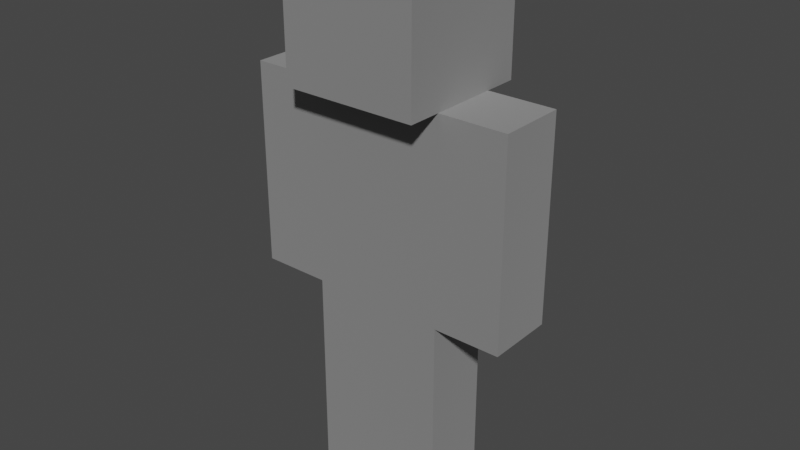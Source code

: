 # Source: human.blend  (saved by Blender 2.83.19; exported with 4.5.12 LTS)
import bpy
from mathutils import Matrix  # noqa: F401  (used for matrix-valued properties, if any)

bpy.ops.wm.read_factory_settings(use_empty=True)
scene = bpy.context.scene
scene.name = 'Scene'

# ---- collections
col_collection = bpy.data.collections.new('Collection'); scene.collection.children.link(col_collection)

# ---- materials (node trees are filled in below, after node groups)
mat_02___default_001 = bpy.data.materials.new('02 - Default.001')
mat_02___default_001.use_transparent_shadow = False
mat_02___default_001.diffuse_color = (0.5882, 0.5882, 0.5882, 1.0)
mat_02___default_001.roughness = 0.8586
mat_02___default_001.specular_intensity = 0.0
mat_02___default_001.metallic = 1.0
mat_02___default_002 = bpy.data.materials.new('02 - Default.002')
mat_02___default_002.use_transparent_shadow = False
mat_02___default_002.diffuse_color = (0.5882, 0.5882, 0.5882, 1.0)
mat_02___default_002.roughness = 0.8586
mat_02___default_002.specular_intensity = 0.0
mat_02___default_002.metallic = 1.0
mat_02___default_003 = bpy.data.materials.new('02 - Default.003')
mat_02___default_003.use_transparent_shadow = False
mat_02___default_003.diffuse_color = (0.5882, 0.5882, 0.5882, 1.0)
mat_02___default_003.roughness = 0.8586
mat_02___default_003.specular_intensity = 0.0
mat_02___default_003.metallic = 1.0
mat_02___default_004 = bpy.data.materials.new('02 - Default.004')
mat_02___default_004.use_transparent_shadow = False
mat_02___default_004.diffuse_color = (0.5882, 0.5882, 0.5882, 1.0)
mat_02___default_004.roughness = 0.8586
mat_02___default_004.specular_intensity = 0.0
mat_02___default_004.metallic = 1.0
mat_02___default_005 = bpy.data.materials.new('02 - Default.005')
mat_02___default_005.use_transparent_shadow = False
mat_02___default_005.diffuse_color = (0.5882, 0.5882, 0.5882, 1.0)
mat_02___default_005.roughness = 0.8586
mat_02___default_005.specular_intensity = 0.0
mat_02___default_005.metallic = 1.0
mat_02___default_006 = bpy.data.materials.new('02 - Default.006')
mat_02___default_006.use_transparent_shadow = False
mat_02___default_006.diffuse_color = (0.5882, 0.5882, 0.5882, 1.0)
mat_02___default_006.roughness = 0.8586
mat_02___default_006.specular_intensity = 0.0
mat_02___default_006.metallic = 1.0

# ---- material node trees
mat_02___default_001.use_nodes = True; mat_02___default_001.node_tree.nodes.clear()
_N = mat_02___default_001.node_tree.nodes; _L = mat_02___default_001.node_tree.links
n0 = _N.new('ShaderNodeBsdfPrincipled'); n0.name = 'Principled BSDF'; n0.location = (10, 300)
n0.distribution = 'GGX'
n0.subsurface_method = 'BURLEY'
n0.inputs[0].default_value = (0.5882, 0.5882, 0.5882, 1.0)
n0.inputs[1].default_value = 1.0
n0.inputs[2].default_value = 0.8586
n0.inputs[3].default_value = 1.45
n0.inputs[13].default_value = 0.0
n0.inputs[27].default_value = (0.0, 0.0, 0.0, 1.0)
n0.inputs[28].default_value = 1.0
n1 = _N.new('ShaderNodeOutputMaterial'); n1.name = 'Material Output'; n1.location = (300, 300)
n2 = _N.new('ShaderNodeNormalMap'); n2.name = 'Normal Map'; n2.location = (-300, -300)
n2.label = 'Normal/Map'
_L.new(n0.outputs[0], n1.inputs[0])
_L.new(n2.outputs[0], n0.inputs[5])
n1.is_active_output = True
mat_02___default_002.use_nodes = True; mat_02___default_002.node_tree.nodes.clear()
_N = mat_02___default_002.node_tree.nodes; _L = mat_02___default_002.node_tree.links
n0 = _N.new('ShaderNodeBsdfPrincipled'); n0.name = 'Principled BSDF'; n0.location = (10, 300)
n0.distribution = 'GGX'
n0.subsurface_method = 'BURLEY'
n0.inputs[0].default_value = (0.5882, 0.5882, 0.5882, 1.0)
n0.inputs[1].default_value = 1.0
n0.inputs[2].default_value = 0.8586
n0.inputs[3].default_value = 1.45
n0.inputs[13].default_value = 0.0
n0.inputs[27].default_value = (0.0, 0.0, 0.0, 1.0)
n0.inputs[28].default_value = 1.0
n1 = _N.new('ShaderNodeOutputMaterial'); n1.name = 'Material Output'; n1.location = (300, 300)
n2 = _N.new('ShaderNodeNormalMap'); n2.name = 'Normal Map'; n2.location = (-300, -300)
n2.label = 'Normal/Map'
_L.new(n0.outputs[0], n1.inputs[0])
_L.new(n2.outputs[0], n0.inputs[5])
n1.is_active_output = True
mat_02___default_003.use_nodes = True; mat_02___default_003.node_tree.nodes.clear()
_N = mat_02___default_003.node_tree.nodes; _L = mat_02___default_003.node_tree.links
n0 = _N.new('ShaderNodeBsdfPrincipled'); n0.name = 'Principled BSDF'; n0.location = (10, 300)
n0.distribution = 'GGX'
n0.subsurface_method = 'BURLEY'
n0.inputs[0].default_value = (0.5882, 0.5882, 0.5882, 1.0)
n0.inputs[1].default_value = 1.0
n0.inputs[2].default_value = 0.8586
n0.inputs[3].default_value = 1.45
n0.inputs[13].default_value = 0.0
n0.inputs[27].default_value = (0.0, 0.0, 0.0, 1.0)
n0.inputs[28].default_value = 1.0
n1 = _N.new('ShaderNodeOutputMaterial'); n1.name = 'Material Output'; n1.location = (300, 300)
n2 = _N.new('ShaderNodeNormalMap'); n2.name = 'Normal Map'; n2.location = (-300, -300)
n2.label = 'Normal/Map'
_L.new(n0.outputs[0], n1.inputs[0])
_L.new(n2.outputs[0], n0.inputs[5])
n1.is_active_output = True
mat_02___default_004.use_nodes = True; mat_02___default_004.node_tree.nodes.clear()
_N = mat_02___default_004.node_tree.nodes; _L = mat_02___default_004.node_tree.links
n0 = _N.new('ShaderNodeBsdfPrincipled'); n0.name = 'Principled BSDF'; n0.location = (10, 300)
n0.distribution = 'GGX'
n0.subsurface_method = 'BURLEY'
n0.inputs[0].default_value = (0.5882, 0.5882, 0.5882, 1.0)
n0.inputs[1].default_value = 1.0
n0.inputs[2].default_value = 0.8586
n0.inputs[3].default_value = 1.45
n0.inputs[13].default_value = 0.0
n0.inputs[27].default_value = (0.0, 0.0, 0.0, 1.0)
n0.inputs[28].default_value = 1.0
n1 = _N.new('ShaderNodeOutputMaterial'); n1.name = 'Material Output'; n1.location = (300, 300)
n2 = _N.new('ShaderNodeNormalMap'); n2.name = 'Normal Map'; n2.location = (-300, -300)
n2.label = 'Normal/Map'
_L.new(n0.outputs[0], n1.inputs[0])
_L.new(n2.outputs[0], n0.inputs[5])
n1.is_active_output = True
mat_02___default_005.use_nodes = True; mat_02___default_005.node_tree.nodes.clear()
_N = mat_02___default_005.node_tree.nodes; _L = mat_02___default_005.node_tree.links
n0 = _N.new('ShaderNodeBsdfPrincipled'); n0.name = 'Principled BSDF'; n0.location = (10, 300)
n0.distribution = 'GGX'
n0.subsurface_method = 'BURLEY'
n0.inputs[0].default_value = (0.5882, 0.5882, 0.5882, 1.0)
n0.inputs[1].default_value = 1.0
n0.inputs[2].default_value = 0.8586
n0.inputs[3].default_value = 1.45
n0.inputs[13].default_value = 0.0
n0.inputs[27].default_value = (0.0, 0.0, 0.0, 1.0)
n0.inputs[28].default_value = 1.0
n1 = _N.new('ShaderNodeOutputMaterial'); n1.name = 'Material Output'; n1.location = (300, 300)
n2 = _N.new('ShaderNodeNormalMap'); n2.name = 'Normal Map'; n2.location = (-300, -300)
n2.label = 'Normal/Map'
_L.new(n0.outputs[0], n1.inputs[0])
_L.new(n2.outputs[0], n0.inputs[5])
n1.is_active_output = True
mat_02___default_006.use_nodes = True; mat_02___default_006.node_tree.nodes.clear()
_N = mat_02___default_006.node_tree.nodes; _L = mat_02___default_006.node_tree.links
n0 = _N.new('ShaderNodeBsdfPrincipled'); n0.name = 'Principled BSDF'; n0.location = (10, 300)
n0.distribution = 'GGX'
n0.subsurface_method = 'BURLEY'
n0.inputs[0].default_value = (0.5882, 0.5882, 0.5882, 1.0)
n0.inputs[1].default_value = 1.0
n0.inputs[2].default_value = 0.8586
n0.inputs[3].default_value = 1.45
n0.inputs[13].default_value = 0.0
n0.inputs[27].default_value = (0.0, 0.0, 0.0, 1.0)
n0.inputs[28].default_value = 1.0
n1 = _N.new('ShaderNodeOutputMaterial'); n1.name = 'Material Output'; n1.location = (300, 300)
n2 = _N.new('ShaderNodeNormalMap'); n2.name = 'Normal Map'; n2.location = (-300, -300)
n2.label = 'Normal/Map'
_L.new(n0.outputs[0], n1.inputs[0])
_L.new(n2.outputs[0], n0.inputs[5])
n1.is_active_output = True

# ---- world
world_world = bpy.data.worlds.new('World'); scene.world = world_world
world_world.use_nodes = True; world_world.node_tree.nodes.clear()
_N = world_world.node_tree.nodes; _L = world_world.node_tree.links
n0 = _N.new('ShaderNodeOutputWorld'); n0.name = 'World Output'; n0.location = (300, 300)
n1 = _N.new('ShaderNodeBackground'); n1.name = 'Background'; n1.location = (10, 300)
n1.inputs[0].default_value = (0.05088, 0.05088, 0.05088, 1.0)
_L.new(n1.outputs[0], n0.inputs[0])
n0.is_active_output = True
world_world.color = (0.05088, 0.05088, 0.05088)
world_world.use_sun_shadow = False
world_world.sun_shadow_jitter_overblur = 0.0

# ---- meshes
me_mesh_001 = bpy.data.meshes.new('Mesh.001')
me_mesh_001.from_pydata([(-12.0, -6.0, -7.333), (12.0, -6.0, -7.333), (-12.0, 6.0, -7.333), (12.0, 6.0, -7.333), (-12.0, -6.0, 28.67), (12.0, -6.0, 28.67), (-12.0, 6.0, 28.67), (12.0, 6.0, 28.67), (-12.0, -6.0, -7.333), (-12.0, 6.0, -7.333), (-12.0, -6.0, 28.67), (-12.0, 6.0, 28.67)], [], [(0, 2, 3, 1), (4, 5, 7, 6), (0, 1, 5, 4), (1, 3, 7, 5), (3, 2, 6, 7), (8, 9, 11, 10)])
me_mesh_001.polygons.foreach_set('use_smooth', [True] * 6)
_k = set([(0, 1), (0, 2), (0, 4), (1, 3), (1, 5), (2, 3), (2, 6), (3, 7), (4, 5), (4, 6), (5, 7), (6, 7), (8, 9), (8, 10), (9, 11), (10, 11)])
me_mesh_001.attributes.new('sharp_edge', 'BOOLEAN', 'EDGE').data.foreach_set('value', [ (min(e.vertices), max(e.vertices)) in _k for e in me_mesh_001.edges])
_uv = me_mesh_001.uv_layers.new(name='UVChannel_1')
_uv.uv.foreach_set('vector', [0.4375, 0.6875, 0.4375, 0.75, 0.5625, 0.75, 0.5624, 0.6875, 0.3125, 0.6875, 0.4375, 0.6875, 0.4375, 0.75, 0.3125, 0.75, 0.3125, 0.5, 0.4375, 0.5, 0.4375, 0.6875, 0.3125, 0.6875, 0.4375, 0.5, 0.5, 0.5, 0.5, 0.6875, 0.4375, 0.6875, 0.5, 0.5, 0.625, 0.5, 0.625, 0.6875, 0.5, 0.6875, 0.75, 0.5, 0.8125, 0.5, 0.8125, 0.6875, 0.75, 0.6875])
me_mesh_001.materials.append(mat_02___default_001)
me_mesh_001.use_remesh_fix_poles = True
me_mesh_001.use_remesh_preserve_attributes = False
me_mesh_001.use_mirror_vertex_groups = False
me_mesh_001.update()
me_mesh_001.normals_split_custom_set([tuple(v) for v in zip(*[iter([0.0, 0.0, -1.0, 0.0, 0.0, -1.0, 0.0, 0.0, -1.0, 0.0, 0.0, -1.0, 0.0, 0.0, 1.0, 0.0, 0.0, 1.0, 0.0, 0.0, 1.0, 0.0, 0.0, 1.0, 0.0, -1.0, 0.0, 0.0, -1.0, 0.0, 0.0, -1.0, 0.0, 0.0, -1.0, 0.0, 1.0, 0.0, 0.0, 1.0, 0.0, 0.0, 1.0, 0.0, 0.0, 1.0, 0.0, 0.0, 0.0, 1.0, 0.0, 0.0, 1.0, 0.0, 0.0, 1.0, 0.0, 0.0, 1.0, 0.0, 1.0, 0.0, 0.0, 1.0, 0.0, 0.0, 1.0, 0.0, 0.0, 1.0, 0.0, 0.0])] * 3)])
me_mesh_002 = bpy.data.meshes.new('Mesh.002')
me_mesh_002.from_pydata([(-12.0, -12.0, 28.67), (12.0, -12.0, 28.67), (-12.0, 12.0, 28.67), (12.0, 12.0, 28.67), (-12.0, -12.0, 52.67), (12.0, -12.0, 52.67), (-12.0, 12.0, 52.67), (12.0, 12.0, 52.67)], [], [(0, 2, 3, 1), (4, 5, 7, 6), (0, 1, 5, 4), (1, 3, 7, 5), (3, 2, 6, 7), (2, 0, 4, 6)])
me_mesh_002.polygons.foreach_set('use_smooth', [True] * 6)
_k = set([(0, 1), (0, 2), (0, 4), (1, 3), (1, 5), (2, 3), (2, 6), (3, 7), (4, 5), (4, 6), (5, 7), (6, 7)])
me_mesh_002.attributes.new('sharp_edge', 'BOOLEAN', 'EDGE').data.foreach_set('value', [ (min(e.vertices), max(e.vertices)) in _k for e in me_mesh_002.edges])
_uv = me_mesh_002.uv_layers.new(name='UVChannel_1')
_uv.uv.foreach_set('vector', [0.25, 1.0, 0.375, 1.0, 0.375, 0.875, 0.25, 0.875, 0.125, 0.875, 0.25, 0.875, 0.25, 1.0, 0.125, 1.0, 0.125, 0.75, 0.25, 0.75, 0.25, 0.875, 0.125, 0.875, 0.25, 0.75, 0.375, 0.75, 0.375, 0.875, 0.25, 0.875, 0.375, 0.75, 0.5, 0.75, 0.5, 0.875, 0.375, 0.875, 0.0, 0.75, 0.125, 0.75, 0.125, 0.875, 0.0, 0.875])
me_mesh_002.materials.append(mat_02___default_002)
me_mesh_002.use_remesh_fix_poles = True
me_mesh_002.use_remesh_preserve_attributes = False
me_mesh_002.use_mirror_vertex_groups = False
me_mesh_002.update()
me_mesh_002.normals_split_custom_set([tuple(v) for v in zip(*[iter([0.0, 0.0, -1.0, 0.0, 0.0, -1.0, 0.0, 0.0, -1.0, 0.0, 0.0, -1.0, 0.0, 0.0, 1.0, 0.0, 0.0, 1.0, 0.0, 0.0, 1.0, 0.0, 0.0, 1.0, 0.0, -1.0, 0.0, 0.0, -1.0, 0.0, 0.0, -1.0, 0.0, 0.0, -1.0, 0.0, 1.0, 0.0, 0.0, 1.0, 0.0, 0.0, 1.0, 0.0, 0.0, 1.0, 0.0, 0.0, 0.0, 1.0, 0.0, 0.0, 1.0, 0.0, 0.0, 1.0, 0.0, 0.0, 1.0, 0.0, -1.0, 0.0, 0.0, -1.0, 0.0, 0.0, -1.0, 0.0, 0.0, -1.0, 0.0, 0.0])] * 3)])
me_mesh_003 = bpy.data.meshes.new('Mesh.003')
me_mesh_003.from_pydata([(-24.0, -6.0, -7.333), (-12.0, -6.0, -7.333), (-24.0, 6.0, -7.333), (-12.0, 6.0, -7.333), (-24.0, -6.0, 28.67), (-12.0, -6.0, 28.67), (-24.0, 6.0, 28.67), (-12.0, 6.0, 28.67)], [], [(0, 2, 3, 1), (4, 5, 7, 6), (0, 1, 5, 4), (1, 3, 7, 5), (3, 2, 6, 7), (2, 0, 4, 6)])
me_mesh_003.polygons.foreach_set('use_smooth', [True] * 6)
_k = set([(0, 1), (0, 2), (0, 4), (1, 3), (1, 5), (2, 3), (2, 6), (3, 7), (4, 5), (4, 6), (5, 7), (6, 7)])
me_mesh_003.attributes.new('sharp_edge', 'BOOLEAN', 'EDGE').data.foreach_set('value', [ (min(e.vertices), max(e.vertices)) in _k for e in me_mesh_003.edges])
_uv = me_mesh_003.uv_layers.new(name='UVChannel_1')
_uv.uv.foreach_set('vector', [0.75, 0.6875, 0.75, 0.75, 0.8125, 0.75, 0.8125, 0.6875, 0.6875, 0.6875, 0.75, 0.6875, 0.75, 0.75, 0.6875, 0.75, 0.6875, 0.5, 0.75, 0.5, 0.75, 0.6875, 0.6875, 0.6875, 0.75, 0.5, 0.8125, 0.5, 0.8125, 0.6875, 0.75, 0.6875, 0.8125, 0.5, 0.875, 0.5, 0.875, 0.6875, 0.8125, 0.6875, 0.625, 0.5, 0.6875, 0.5, 0.6875, 0.6875, 0.625, 0.6875])
me_mesh_003.materials.append(mat_02___default_003)
me_mesh_003.use_remesh_fix_poles = True
me_mesh_003.use_remesh_preserve_attributes = False
me_mesh_003.use_mirror_vertex_groups = False
me_mesh_003.update()
me_mesh_003.normals_split_custom_set([tuple(v) for v in zip(*[iter([0.0, 0.0, -1.0, 0.0, 0.0, -1.0, 0.0, 0.0, -1.0, 0.0, 0.0, -1.0, 0.0, 0.0, 1.0, 0.0, 0.0, 1.0, 0.0, 0.0, 1.0, 0.0, 0.0, 1.0, 0.0, -1.0, 0.0, 0.0, -1.0, 0.0, 0.0, -1.0, 0.0, 0.0, -1.0, 0.0, 1.0, 0.0, 0.0, 1.0, 0.0, 0.0, 1.0, 0.0, 0.0, 1.0, 0.0, 0.0, 0.0, 1.0, 0.0, 0.0, 1.0, 0.0, 0.0, 1.0, 0.0, 0.0, 1.0, 0.0, -1.0, 0.0, 0.0, -1.0, 0.0, 0.0, -1.0, 0.0, 0.0, -1.0, 0.0, 0.0])] * 3)])
me_mesh_004 = bpy.data.meshes.new('Mesh.004')
me_mesh_004.from_pydata([(12.0, -6.0, -7.333), (24.0, -6.0, -7.333), (12.0, 6.0, -7.333), (24.0, 6.0, -7.333), (12.0, -6.0, 28.67), (24.0, -6.0, 28.67), (12.0, 6.0, 28.67), (24.0, 6.0, 28.67)], [], [(0, 2, 3, 1), (4, 5, 7, 6), (0, 1, 5, 4), (1, 3, 7, 5), (3, 2, 6, 7), (2, 0, 4, 6)])
me_mesh_004.polygons.foreach_set('use_smooth', [True] * 6)
_k = set([(0, 1), (0, 2), (0, 4), (1, 3), (1, 5), (2, 3), (2, 6), (3, 7), (4, 5), (4, 6), (5, 7), (6, 7)])
me_mesh_004.attributes.new('sharp_edge', 'BOOLEAN', 'EDGE').data.foreach_set('value', [ (min(e.vertices), max(e.vertices)) in _k for e in me_mesh_004.edges])
_uv = me_mesh_004.uv_layers.new(name='UVChannel_1')
_uv.uv.foreach_set('vector', [0.625, 0.1875, 0.625, 0.25, 0.6875, 0.25, 0.6875, 0.1875, 0.5625, 0.1875, 0.625, 0.1875, 0.625, 0.25, 0.5625, 0.25, 0.5625, 0.0, 0.625, 0.0, 0.625, 0.1875, 0.5625, 0.1875, 0.625, 0.0, 0.6875, 0.0, 0.6875, 0.1875, 0.625, 0.1875, 0.6875, 0.0, 0.75, 0.0, 0.75, 0.1875, 0.6875, 0.1875, 0.5, 0.0, 0.5625, 0.0, 0.5625, 0.1875, 0.5, 0.1875])
me_mesh_004.materials.append(mat_02___default_004)
me_mesh_004.use_remesh_fix_poles = True
me_mesh_004.use_remesh_preserve_attributes = False
me_mesh_004.use_mirror_vertex_groups = False
me_mesh_004.update()
me_mesh_004.normals_split_custom_set([tuple(v) for v in zip(*[iter([0.0, 0.0, -1.0, 0.0, 0.0, -1.0, 0.0, 0.0, -1.0, 0.0, 0.0, -1.0, 0.0, 0.0, 1.0, 0.0, 0.0, 1.0, 0.0, 0.0, 1.0, 0.0, 0.0, 1.0, 0.0, -1.0, 0.0, 0.0, -1.0, 0.0, 0.0, -1.0, 0.0, 0.0, -1.0, 0.0, 1.0, 0.0, 0.0, 1.0, 0.0, 0.0, 1.0, 0.0, 0.0, 1.0, 0.0, 0.0, 0.0, 1.0, 0.0, 0.0, 1.0, 0.0, 0.0, 1.0, 0.0, 0.0, 1.0, 0.0, -1.0, 0.0, 0.0, -1.0, 0.0, 0.0, -1.0, 0.0, 0.0, -1.0, 0.0, 0.0])] * 3)])
me_mesh_005 = bpy.data.meshes.new('Mesh.005')
me_mesh_005.from_pydata([(-12.0, -6.0, -43.33), (-1.711e-07, -6.0, -43.33), (-12.0, 6.0, -43.33), (-1.711e-07, 6.0, -43.33), (-12.0, -6.0, -7.333), (-1.711e-07, -6.0, -7.333), (-12.0, 6.0, -7.333), (-1.711e-07, 6.0, -7.333)], [], [(0, 2, 3, 1), (4, 5, 7, 6), (0, 1, 5, 4), (1, 3, 7, 5), (3, 2, 6, 7), (2, 0, 4, 6)])
me_mesh_005.polygons.foreach_set('use_smooth', [True] * 6)
_k = set([(0, 1), (0, 2), (0, 4), (1, 3), (1, 5), (2, 3), (2, 6), (3, 7), (4, 5), (4, 6), (5, 7), (6, 7)])
me_mesh_005.attributes.new('sharp_edge', 'BOOLEAN', 'EDGE').data.foreach_set('value', [ (min(e.vertices), max(e.vertices)) in _k for e in me_mesh_005.edges])
_uv = me_mesh_005.uv_layers.new(name='UVChannel_1')
_uv.uv.foreach_set('vector', [0.125, 0.6875, 0.125, 0.75, 0.1875, 0.75, 0.1875, 0.6875, 0.0625, 0.6875, 0.125, 0.6875, 0.125, 0.75, 0.0625, 0.75, 0.0625, 0.5, 0.125, 0.5, 0.125, 0.6875, 0.0625, 0.6875, 0.125, 0.5, 0.1875, 0.5, 0.1875, 0.6875, 0.125, 0.6875, 0.1875, 0.5, 0.25, 0.5, 0.25, 0.6875, 0.1875, 0.6875, 0.0, 0.5, 0.0625, 0.5, 0.0625, 0.6875, 0.0, 0.6875])
me_mesh_005.materials.append(mat_02___default_005)
me_mesh_005.use_remesh_fix_poles = True
me_mesh_005.use_remesh_preserve_attributes = False
me_mesh_005.use_mirror_vertex_groups = False
me_mesh_005.update()
me_mesh_005.normals_split_custom_set([tuple(v) for v in zip(*[iter([0.0, 0.0, -1.0, 0.0, 0.0, -1.0, 0.0, 0.0, -1.0, 0.0, 0.0, -1.0, 0.0, 0.0, 1.0, 0.0, 0.0, 1.0, 0.0, 0.0, 1.0, 0.0, 0.0, 1.0, 0.0, -1.0, 0.0, 0.0, -1.0, 0.0, 0.0, -1.0, 0.0, 0.0, -1.0, 0.0, 1.0, 0.0, 0.0, 1.0, 0.0, 0.0, 1.0, 0.0, 0.0, 1.0, 0.0, 0.0, 0.0, 1.0, 0.0, 0.0, 1.0, 0.0, 0.0, 1.0, 0.0, 0.0, 1.0, 0.0, -1.0, 0.0, 0.0, -1.0, 0.0, 0.0, -1.0, 0.0, 0.0, -1.0, 0.0, 0.0])] * 3)])
me_mesh_006 = bpy.data.meshes.new('Mesh.006')
me_mesh_006.from_pydata([(-1.711e-07, -6.0, -43.33), (12.0, -6.0, -43.33), (-1.711e-07, 6.0, -43.33), (12.0, 6.0, -43.33), (-1.711e-07, -6.0, -7.333), (12.0, -6.0, -7.333), (-1.711e-07, 6.0, -7.333), (12.0, 6.0, -7.333)], [], [(0, 2, 3, 1), (4, 5, 7, 6), (0, 1, 5, 4), (1, 3, 7, 5), (3, 2, 6, 7), (2, 0, 4, 6)])
me_mesh_006.polygons.foreach_set('use_smooth', [True] * 6)
_k = set([(0, 1), (0, 2), (0, 4), (1, 3), (1, 5), (2, 3), (2, 6), (3, 7), (4, 5), (4, 6), (5, 7), (6, 7)])
me_mesh_006.attributes.new('sharp_edge', 'BOOLEAN', 'EDGE').data.foreach_set('value', [ (min(e.vertices), max(e.vertices)) in _k for e in me_mesh_006.edges])
_uv = me_mesh_006.uv_layers.new(name='UVChannel_1')
_uv.uv.foreach_set('vector', [0.375, 0.1875, 0.375, 0.25, 0.4375, 0.25, 0.4375, 0.1875, 0.3125, 0.1875, 0.375, 0.1875, 0.375, 0.25, 0.3125, 0.25, 0.3125, 0.0, 0.375, 0.0, 0.375, 0.1875, 0.3125, 0.1875, 0.375, 0.0, 0.4375, 0.0, 0.4375, 0.1875, 0.375, 0.1875, 0.4375, 0.0, 0.5, 0.0, 0.5, 0.1875, 0.4375, 0.1875, 0.25, 0.0, 0.3125, 0.0, 0.3125, 0.1875, 0.25, 0.1875])
me_mesh_006.materials.append(mat_02___default_006)
me_mesh_006.use_remesh_fix_poles = True
me_mesh_006.use_remesh_preserve_attributes = False
me_mesh_006.use_mirror_vertex_groups = False
me_mesh_006.update()
me_mesh_006.normals_split_custom_set([tuple(v) for v in zip(*[iter([0.0, 0.0, -1.0, 0.0, 0.0, -1.0, 0.0, 0.0, -1.0, 0.0, 0.0, -1.0, 0.0, 0.0, 1.0, 0.0, 0.0, 1.0, 0.0, 0.0, 1.0, 0.0, 0.0, 1.0, 0.0, -1.0, 0.0, 0.0, -1.0, 0.0, 0.0, -1.0, 0.0, 0.0, -1.0, 0.0, 1.0, 0.0, 0.0, 1.0, 0.0, 0.0, 1.0, 0.0, 0.0, 1.0, 0.0, 0.0, 0.0, 1.0, 0.0, 0.0, 1.0, 0.0, 0.0, 1.0, 0.0, 0.0, 1.0, 0.0, -1.0, 0.0, 0.0, -1.0, 0.0, 0.0, -1.0, 0.0, 0.0, -1.0, 0.0, 0.0])] * 3)])
arm_armature = bpy.data.armatures.new('Armature')  # bones are not reproduced

# ---- objects
ob_armature = bpy.data.objects.new('Armature', arm_armature)
ob_body = bpy.data.objects.new('Body', me_mesh_001)
ob_head = bpy.data.objects.new('Head', me_mesh_002)
ob_righthand = bpy.data.objects.new('RightHand', me_mesh_003)
ob_lefthand = bpy.data.objects.new('LeftHand', me_mesh_004)
ob_rightleg = bpy.data.objects.new('RightLeg', me_mesh_005)
ob_leftleg = bpy.data.objects.new('LeftLeg', me_mesh_006)

# ---- transforms, parenting, visibility, modifiers, constraints
ob_armature.location = (0.0, 0.0, 0.0)
ob_armature.lineart.crease_threshold = 0.0
ob_body.parent = ob_armature
ob_body.location = (0.0, 8.68e-09, -0.1016)
ob_body.scale = (0.0254, 0.0254, 0.0254)
ob_body.color = (0.8, 0.8, 0.8, 1.0)
ob_body.lineart.crease_threshold = 0.0
ob_head.parent = ob_armature
ob_head.location = (0.0, 8.68e-09, -0.1016)
ob_head.scale = (0.0254, 0.0254, 0.0254)
ob_head.color = (0.8, 0.8, 0.8, 1.0)
ob_head.lineart.crease_threshold = 0.0
ob_righthand.parent = ob_armature
ob_righthand.location = (0.0, 8.68e-09, -0.1016)
ob_righthand.scale = (0.0254, 0.0254, 0.0254)
ob_righthand.color = (0.8, 0.8, 0.8, 1.0)
ob_righthand.lineart.crease_threshold = 0.0
ob_lefthand.parent = ob_armature
ob_lefthand.location = (0.0, 8.68e-09, -0.1016)
ob_lefthand.scale = (0.0254, 0.0254, 0.0254)
ob_lefthand.color = (0.8, 0.8, 0.8, 1.0)
ob_lefthand.lineart.crease_threshold = 0.0
ob_rightleg.parent = ob_armature
ob_rightleg.location = (0.0, 8.68e-09, -0.1016)
ob_rightleg.scale = (0.0254, 0.0254, 0.0254)
ob_rightleg.color = (0.8, 0.8, 0.8, 1.0)
ob_rightleg.lineart.crease_threshold = 0.0
ob_leftleg.parent = ob_armature
ob_leftleg.location = (0.0, 8.68e-09, -0.1016)
ob_leftleg.scale = (0.0254, 0.0254, 0.0254)
ob_leftleg.color = (0.8, 0.8, 0.8, 1.0)
ob_leftleg.lineart.crease_threshold = 0.0

# ---- collection membership
col_collection.objects.link(ob_armature)
col_collection.objects.link(ob_body)
col_collection.objects.link(ob_head)
col_collection.objects.link(ob_righthand)
col_collection.objects.link(ob_lefthand)
col_collection.objects.link(ob_rightleg)
col_collection.objects.link(ob_leftleg)

# ---- scene / render settings (as saved in the file)
scene.frame_start = 1; scene.frame_end = 250; scene.frame_set(0)
scene.render.engine = 'BLENDER_EEVEE_NEXT'
scene.render.fps = 30
scene.cycles.use_denoising = False
scene.cycles.samples = 128
scene.cycles.sampling_pattern = 'TABULATED_SOBOL'
scene.cycles.use_adaptive_sampling = False
scene.cycles.use_light_tree = False
scene.view_settings.view_transform = 'Filmic'
bpy.context.view_layer.update()

# ---- added for rendering (the .blend has no active camera and no usable light): camera, sun
cam_auto = bpy.data.cameras.new('AutoCamera')
cam_auto.lens = 50.0
cam_auto.sensor_width = 36.0
cam_auto.clip_end = 1000.0
ob_auto_camera = bpy.data.objects.new('AutoCamera', cam_auto)
scene.collection.objects.link(ob_auto_camera)
ob_auto_camera.location = (2.58465, -3.10158, 2.08465)
ob_auto_camera.rotation_euler = (1.09748, -7.21219e-08, 0.694738)
scene.camera = ob_auto_camera
light_auto_sun = bpy.data.lights.new('AutoSun', 'SUN')
light_auto_sun.energy = 3.0
light_auto_sun.angle = 0.0523599
ob_auto_sun = bpy.data.objects.new('AutoSun', light_auto_sun)
scene.collection.objects.link(ob_auto_sun)
ob_auto_sun.rotation_euler = (0.872665, 0.174533, 0.523599)
bpy.context.view_layer.update()
